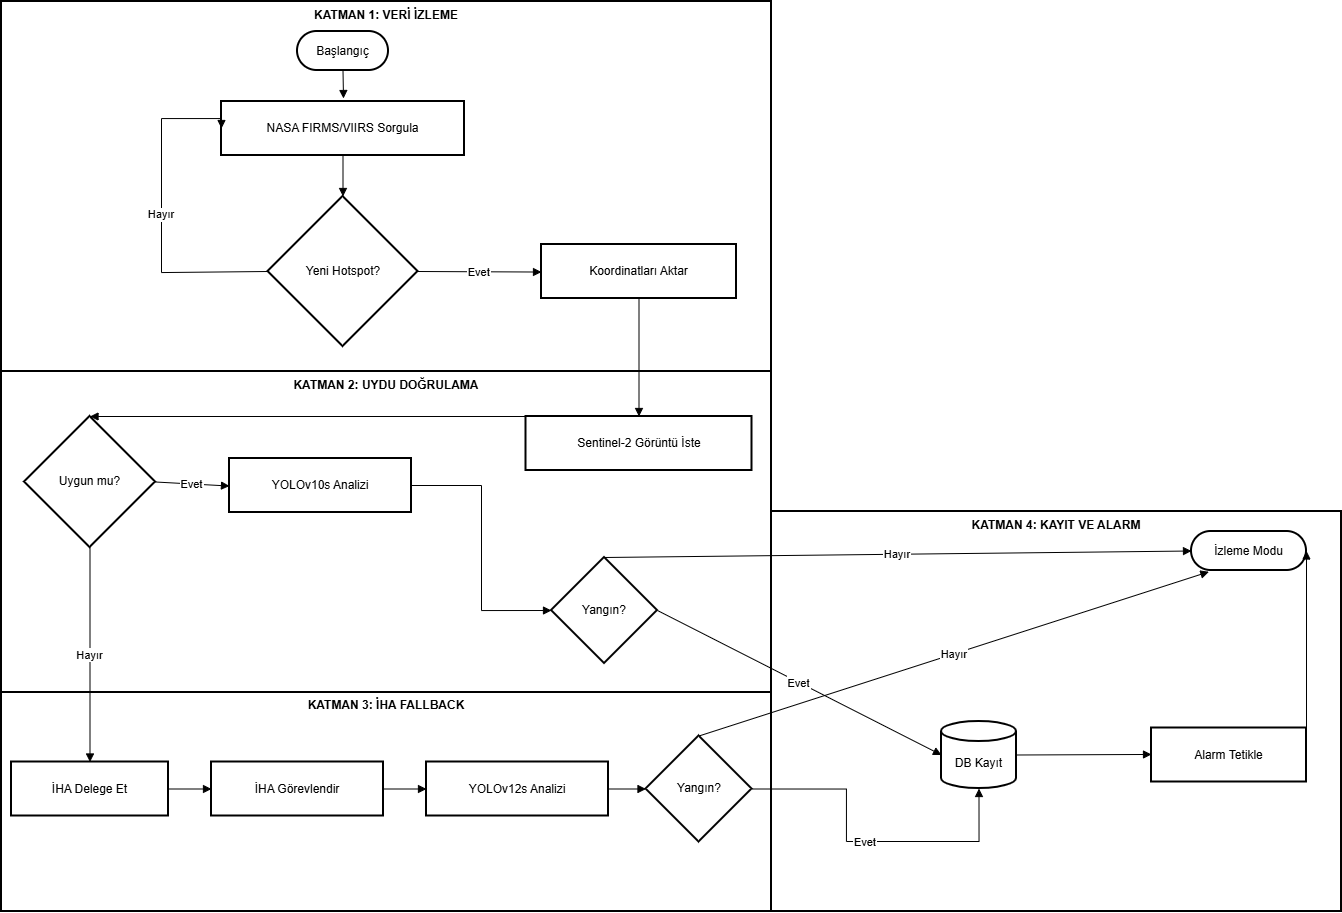

The diagram above was exported from draw.io. Its source (the exported page's mxGraphModel, read from the mxfile embedded in the PNG):
<mxGraphModel dx="1678" dy="884" grid="1" gridSize="10" guides="1" tooltips="1" connect="1" arrows="1" fold="1" page="1" pageScale="1" pageWidth="827" pageHeight="1169" math="0" shadow="0">
  <root>
    <mxCell id="0" />
    <mxCell id="1" parent="0" />
    <mxCell id="LzuNh1Q7zdTQ6G_de6ab-1" parent="1" style="whiteSpace=wrap;strokeWidth=2;labelPosition=center;verticalLabelPosition=middle;align=center;verticalAlign=top;fontColor=light-dark(#000000,#FFFFFF);fontStyle=1;labelBackgroundColor=none;" value="KATMAN 4: KAYIT VE ALARM" vertex="1">
      <mxGeometry height="400" width="570" x="880" y="610" as="geometry" />
    </mxCell>
    <mxCell id="LzuNh1Q7zdTQ6G_de6ab-2" parent="1" style="whiteSpace=wrap;strokeWidth=2;labelPosition=center;verticalLabelPosition=middle;align=center;verticalAlign=top;fontColor=light-dark(#000000,#FFFFFF);fontStyle=1" value="KATMAN 3: İHA FALLBACK" vertex="1">
      <mxGeometry height="220" width="770" x="110" y="790" as="geometry" />
    </mxCell>
    <mxCell id="LzuNh1Q7zdTQ6G_de6ab-3" parent="1" style="whiteSpace=wrap;strokeWidth=2;labelPosition=center;verticalLabelPosition=middle;align=center;verticalAlign=top;textDirection=ltr;fontColor=light-dark(#000000,#FFFFFF);fontStyle=1" value="KATMAN 2: UYDU DOĞRULAMA" vertex="1">
      <mxGeometry height="321" width="770" x="110" y="470" as="geometry" />
    </mxCell>
    <mxCell id="LzuNh1Q7zdTQ6G_de6ab-4" parent="1" style="whiteSpace=wrap;strokeWidth=2;labelPosition=center;verticalLabelPosition=middle;align=center;verticalAlign=top;fontColor=light-dark(#000000,#FFFFFF);fontStyle=1" value="KATMAN 1: VERİ İZLEME" vertex="1">
      <mxGeometry height="370" width="770" x="110" y="100" as="geometry" />
    </mxCell>
    <mxCell id="LzuNh1Q7zdTQ6G_de6ab-5" parent="1" style="whiteSpace=wrap;strokeWidth=2;" value="NASA FIRMS/VIIRS Sorgula" vertex="1">
      <mxGeometry height="54" width="243" x="330" y="200" as="geometry" />
    </mxCell>
    <mxCell id="LzuNh1Q7zdTQ6G_de6ab-6" parent="1" style="rounded=1;whiteSpace=wrap;arcSize=50;strokeWidth=2;" value="Başlangıç" vertex="1">
      <mxGeometry height="39" width="91" x="406" y="130" as="geometry" />
    </mxCell>
    <mxCell id="LzuNh1Q7zdTQ6G_de6ab-7" parent="1" style="rhombus;strokeWidth=2;whiteSpace=wrap;" value="Yeni Hotspot?" vertex="1">
      <mxGeometry height="150" width="150" x="376.5" y="295" as="geometry" />
    </mxCell>
    <mxCell id="LzuNh1Q7zdTQ6G_de6ab-8" parent="1" style="whiteSpace=wrap;strokeWidth=2;" value="Koordinatları Aktar" vertex="1">
      <mxGeometry height="54" width="195" x="650" y="343" as="geometry" />
    </mxCell>
    <mxCell id="LzuNh1Q7zdTQ6G_de6ab-9" parent="1" style="whiteSpace=wrap;strokeWidth=2;" value="Sentinel-2 Görüntü İste" vertex="1">
      <mxGeometry height="54" width="226" x="634.5" y="515" as="geometry" />
    </mxCell>
    <mxCell id="LzuNh1Q7zdTQ6G_de6ab-10" parent="1" style="rhombus;strokeWidth=2;whiteSpace=wrap;" value="Uygun mu?" vertex="1">
      <mxGeometry height="131" width="131" x="133" y="515" as="geometry" />
    </mxCell>
    <mxCell id="LzuNh1Q7zdTQ6G_de6ab-11" parent="1" style="whiteSpace=wrap;strokeWidth=2;" value="YOLOv10s Analizi" vertex="1">
      <mxGeometry height="54" width="182" x="338" y="557" as="geometry" />
    </mxCell>
    <mxCell id="LzuNh1Q7zdTQ6G_de6ab-12" parent="1" style="rhombus;strokeWidth=2;whiteSpace=wrap;" value="Yangın?" vertex="1">
      <mxGeometry height="106" width="106" x="660" y="656" as="geometry" />
    </mxCell>
    <mxCell id="LzuNh1Q7zdTQ6G_de6ab-13" parent="1" style="whiteSpace=wrap;strokeWidth=2;" value="İHA Delege Et" vertex="1">
      <mxGeometry height="54" width="157" x="120" y="860.5" as="geometry" />
    </mxCell>
    <mxCell id="LzuNh1Q7zdTQ6G_de6ab-14" parent="1" style="whiteSpace=wrap;strokeWidth=2;" value="İHA Görevlendir" vertex="1">
      <mxGeometry height="54" width="172" x="320" y="860.5" as="geometry" />
    </mxCell>
    <mxCell id="LzuNh1Q7zdTQ6G_de6ab-15" parent="1" style="whiteSpace=wrap;strokeWidth=2;" value="YOLOv12s Analizi" vertex="1">
      <mxGeometry height="54" width="182" x="535" y="860.5" as="geometry" />
    </mxCell>
    <mxCell id="LzuNh1Q7zdTQ6G_de6ab-16" parent="1" style="rhombus;strokeWidth=2;whiteSpace=wrap;" value="Yangın?" vertex="1">
      <mxGeometry height="106" width="106" x="754.5" y="834.5" as="geometry" />
    </mxCell>
    <mxCell id="LzuNh1Q7zdTQ6G_de6ab-17" parent="1" style="shape=cylinder3;boundedLbl=1;backgroundOutline=1;size=10;strokeWidth=2;whiteSpace=wrap;" value="DB Kayıt" vertex="1">
      <mxGeometry height="67" width="75" x="1050" y="820" as="geometry" />
    </mxCell>
    <mxCell id="LzuNh1Q7zdTQ6G_de6ab-18" parent="1" style="whiteSpace=wrap;strokeWidth=2;" value="Alarm Tetikle" vertex="1">
      <mxGeometry height="54" width="155" x="1260" y="826.5" as="geometry" />
    </mxCell>
    <mxCell id="LzuNh1Q7zdTQ6G_de6ab-19" parent="1" style="rounded=1;whiteSpace=wrap;arcSize=50;strokeWidth=2;" value="İzleme Modu" vertex="1">
      <mxGeometry height="39" width="115" x="1300" y="630" as="geometry" />
    </mxCell>
    <mxCell id="LzuNh1Q7zdTQ6G_de6ab-20" edge="1" parent="1" source="LzuNh1Q7zdTQ6G_de6ab-6" style="curved=1;startArrow=none;endArrow=block;rounded=0;exitX=0.5;exitY=1;exitDx=0;exitDy=0;" value="">
      <mxGeometry relative="1" as="geometry">
        <Array as="points" />
        <mxPoint x="470" y="160" as="sourcePoint" />
        <mxPoint x="452" y="197" as="targetPoint" />
      </mxGeometry>
    </mxCell>
    <mxCell id="LzuNh1Q7zdTQ6G_de6ab-21" edge="1" parent="1" source="LzuNh1Q7zdTQ6G_de6ab-5" style="startArrow=none;endArrow=block;exitX=0.5;exitY=1;entryX=0.5;entryY=0;rounded=0;exitDx=0;exitDy=0;entryDx=0;entryDy=0;" target="LzuNh1Q7zdTQ6G_de6ab-7" value="">
      <mxGeometry relative="1" as="geometry" />
    </mxCell>
    <mxCell id="LzuNh1Q7zdTQ6G_de6ab-22" edge="1" parent="1" source="LzuNh1Q7zdTQ6G_de6ab-7" style="startArrow=none;endArrow=block;exitX=0;exitY=0.5;entryX=0;entryY=0.5;rounded=0;exitDx=0;exitDy=0;entryDx=0;entryDy=0;edgeStyle=orthogonalEdgeStyle;" target="LzuNh1Q7zdTQ6G_de6ab-5" value="Hayır">
      <mxGeometry relative="1" as="geometry">
        <Array as="points">
          <mxPoint x="270" y="371" />
          <mxPoint x="270" y="217" />
        </Array>
      </mxGeometry>
    </mxCell>
    <mxCell id="LzuNh1Q7zdTQ6G_de6ab-23" edge="1" parent="1" source="LzuNh1Q7zdTQ6G_de6ab-7" style="curved=1;startArrow=none;endArrow=block;exitX=1;exitY=0.5;entryX=0;entryY=0.51;rounded=0;" target="LzuNh1Q7zdTQ6G_de6ab-8" value="Evet">
      <mxGeometry relative="1" as="geometry">
        <Array as="points" />
      </mxGeometry>
    </mxCell>
    <mxCell id="LzuNh1Q7zdTQ6G_de6ab-24" edge="1" parent="1" source="LzuNh1Q7zdTQ6G_de6ab-8" style="curved=1;startArrow=none;endArrow=block;exitX=0.5;exitY=1;entryX=0.5;entryY=0;rounded=0;exitDx=0;exitDy=0;entryDx=0;entryDy=0;" target="LzuNh1Q7zdTQ6G_de6ab-9" value="">
      <mxGeometry relative="1" as="geometry">
        <Array as="points" />
      </mxGeometry>
    </mxCell>
    <mxCell id="LzuNh1Q7zdTQ6G_de6ab-25" edge="1" parent="1" source="LzuNh1Q7zdTQ6G_de6ab-9" style="curved=1;startArrow=none;endArrow=block;rounded=0;entryX=0.5;entryY=0;entryDx=0;entryDy=0;exitX=0;exitY=0;exitDx=0;exitDy=0;" target="LzuNh1Q7zdTQ6G_de6ab-10" value="">
      <mxGeometry relative="1" as="geometry">
        <Array as="points" />
        <mxPoint x="748" y="574" as="sourcePoint" />
        <mxPoint x="810" y="670" as="targetPoint" />
      </mxGeometry>
    </mxCell>
    <mxCell id="LzuNh1Q7zdTQ6G_de6ab-26" edge="1" parent="1" source="LzuNh1Q7zdTQ6G_de6ab-10" style="startArrow=none;endArrow=block;entryX=0;entryY=0.51;rounded=0;exitX=1;exitY=0.5;exitDx=0;exitDy=0;" target="LzuNh1Q7zdTQ6G_de6ab-11" value="Evet">
      <mxGeometry relative="1" as="geometry">
        <mxPoint x="242" y="646" as="sourcePoint" />
      </mxGeometry>
    </mxCell>
    <mxCell id="LzuNh1Q7zdTQ6G_de6ab-27" edge="1" parent="1" source="LzuNh1Q7zdTQ6G_de6ab-11" style="startArrow=none;endArrow=block;exitX=1;exitY=0.5;entryX=0;entryY=0.5;rounded=0;exitDx=0;exitDy=0;edgeStyle=orthogonalEdgeStyle;" target="LzuNh1Q7zdTQ6G_de6ab-12" value="">
      <mxGeometry relative="1" as="geometry" />
    </mxCell>
    <mxCell id="LzuNh1Q7zdTQ6G_de6ab-28" edge="1" parent="1" source="LzuNh1Q7zdTQ6G_de6ab-10" style="startArrow=none;endArrow=block;exitX=0.5;exitY=1;entryX=0.5;entryY=0;rounded=0;exitDx=0;exitDy=0;entryDx=0;entryDy=0;" target="LzuNh1Q7zdTQ6G_de6ab-13" value="Hayır">
      <mxGeometry relative="1" x="0.0012" as="geometry">
        <mxPoint as="offset" />
      </mxGeometry>
    </mxCell>
    <mxCell id="LzuNh1Q7zdTQ6G_de6ab-29" edge="1" parent="1" source="LzuNh1Q7zdTQ6G_de6ab-13" style="curved=1;startArrow=none;endArrow=block;exitX=1;exitY=0.5;entryX=0;entryY=0.5;rounded=0;" target="LzuNh1Q7zdTQ6G_de6ab-14" value="">
      <mxGeometry relative="1" as="geometry">
        <Array as="points" />
      </mxGeometry>
    </mxCell>
    <mxCell id="LzuNh1Q7zdTQ6G_de6ab-30" edge="1" parent="1" source="LzuNh1Q7zdTQ6G_de6ab-14" style="curved=1;startArrow=none;endArrow=block;exitX=1;exitY=0.5;entryX=0;entryY=0.5;rounded=0;" target="LzuNh1Q7zdTQ6G_de6ab-15" value="">
      <mxGeometry relative="1" as="geometry">
        <Array as="points" />
      </mxGeometry>
    </mxCell>
    <mxCell id="LzuNh1Q7zdTQ6G_de6ab-31" edge="1" parent="1" source="LzuNh1Q7zdTQ6G_de6ab-15" style="curved=1;startArrow=none;endArrow=block;exitX=1;exitY=0.5;entryX=0;entryY=0.5;rounded=0;" target="LzuNh1Q7zdTQ6G_de6ab-16" value="">
      <mxGeometry relative="1" as="geometry">
        <Array as="points" />
      </mxGeometry>
    </mxCell>
    <mxCell id="LzuNh1Q7zdTQ6G_de6ab-32" edge="1" parent="1" source="LzuNh1Q7zdTQ6G_de6ab-12" style="startArrow=none;endArrow=block;exitX=1;exitY=0.5;entryX=0;entryY=0.5;rounded=0;exitDx=0;exitDy=0;" target="LzuNh1Q7zdTQ6G_de6ab-17" value="Evet">
      <mxGeometry relative="1" as="geometry" />
    </mxCell>
    <mxCell id="LzuNh1Q7zdTQ6G_de6ab-33" edge="1" parent="1" source="LzuNh1Q7zdTQ6G_de6ab-16" style="startArrow=none;endArrow=block;exitX=1;exitY=0.5;entryX=0.5;entryY=1;rounded=0;edgeStyle=orthogonalEdgeStyle;entryDx=0;entryDy=0;entryPerimeter=0;exitDx=0;exitDy=0;" target="LzuNh1Q7zdTQ6G_de6ab-17" value="Evet">
      <mxGeometry relative="1" as="geometry">
        <Array as="points">
          <mxPoint x="955" y="888" />
          <mxPoint x="955" y="940" />
          <mxPoint x="1087" y="940" />
        </Array>
      </mxGeometry>
    </mxCell>
    <mxCell id="LzuNh1Q7zdTQ6G_de6ab-34" edge="1" parent="1" source="LzuNh1Q7zdTQ6G_de6ab-17" style="curved=1;startArrow=none;endArrow=block;exitX=1;exitY=0.5;entryX=0;entryY=0.49;rounded=0;" target="LzuNh1Q7zdTQ6G_de6ab-18" value="">
      <mxGeometry relative="1" as="geometry">
        <Array as="points" />
      </mxGeometry>
    </mxCell>
    <mxCell id="LzuNh1Q7zdTQ6G_de6ab-35" edge="1" parent="1" source="LzuNh1Q7zdTQ6G_de6ab-18" style="startArrow=none;endArrow=block;exitX=1;exitY=0.49;entryX=1;entryY=0.5;rounded=0;entryDx=0;entryDy=0;" target="LzuNh1Q7zdTQ6G_de6ab-19" value="">
      <mxGeometry relative="1" as="geometry" />
    </mxCell>
    <mxCell id="LzuNh1Q7zdTQ6G_de6ab-36" edge="1" parent="1" source="LzuNh1Q7zdTQ6G_de6ab-12" style="startArrow=none;endArrow=block;exitX=0.5;exitY=0;entryX=0;entryY=0.5;rounded=0;strokeColor=default;exitDx=0;exitDy=0;entryDx=0;entryDy=0;entryPerimeter=0;" target="LzuNh1Q7zdTQ6G_de6ab-19" value="Hayır">
      <mxGeometry relative="1" as="geometry" />
    </mxCell>
    <mxCell id="LzuNh1Q7zdTQ6G_de6ab-37" edge="1" parent="1" source="LzuNh1Q7zdTQ6G_de6ab-16" style="startArrow=none;endArrow=block;exitX=0.5;exitY=0;entryX=0.151;entryY=1.033;rounded=0;entryDx=0;entryDy=0;exitDx=0;exitDy=0;entryPerimeter=0;" target="LzuNh1Q7zdTQ6G_de6ab-19" value="Hayır">
      <mxGeometry relative="1" as="geometry" />
    </mxCell>
  </root>
</mxGraphModel>